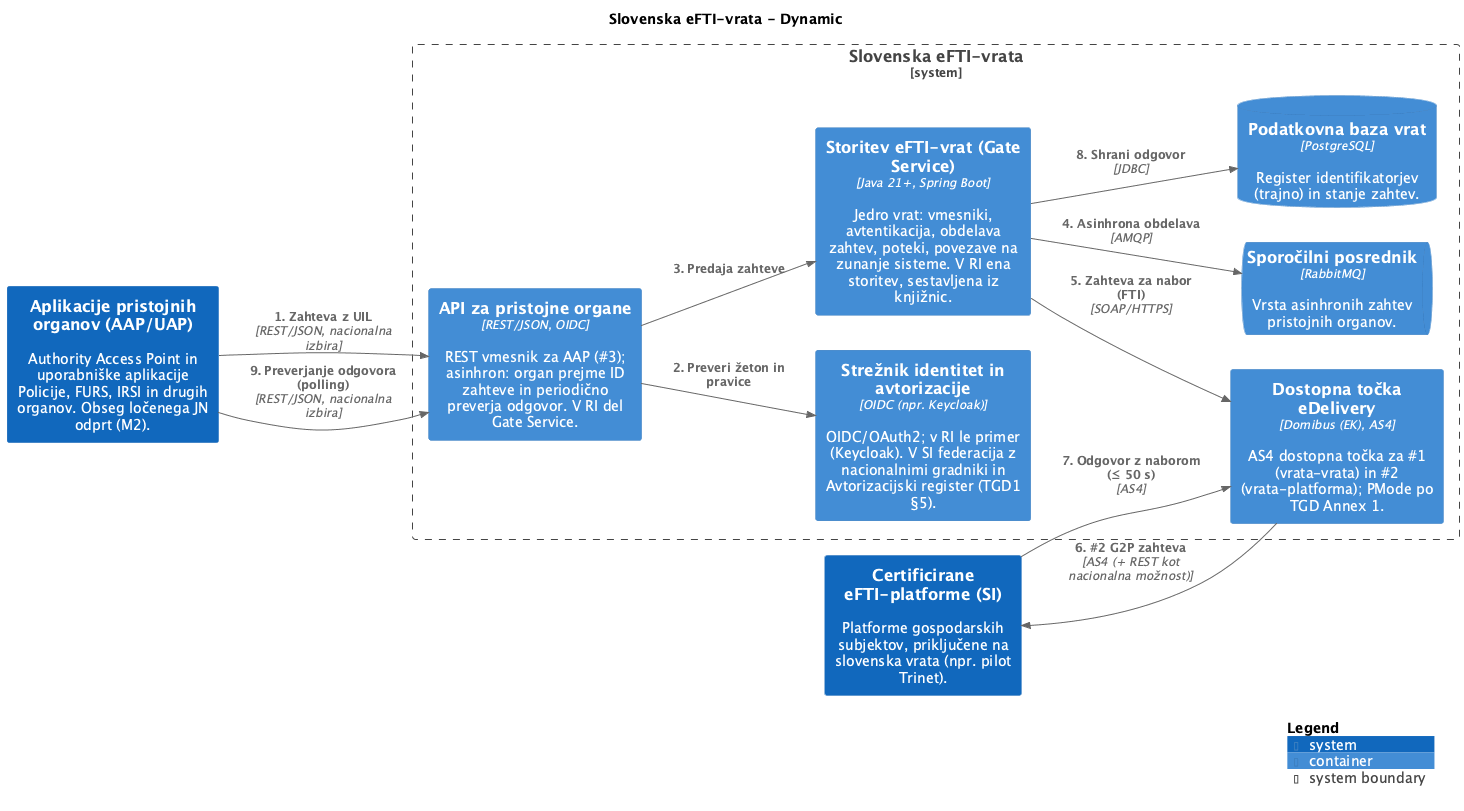

The diagram above was rendered by PlantUML. Its source (embedded in the PNG):
@startuml
set separator none
title Slovenska eFTI-vrata - Dynamic

left to right direction

!include <C4/C4>
!include <C4/C4_Context>
!include <C4/C4_Container>

System_Boundary("SlovenskaeFTIvrata_boundary", "Slovenska eFTI-vrata", $tags="") {
  Container(SlovenskaeFTIvrata.APIzapristojneorgane, "API za pristojne organe", $techn="REST/JSON, OIDC", $descr="REST vmesnik za AAP (#3); asinhron: organ prejme ID zahteve in periodično preverja odgovor. V RI del Gate Service.", $tags="", $link="")
  ContainerQueue(SlovenskaeFTIvrata.Sporočilniposrednik, "Sporočilni posrednik", $techn="RabbitMQ", $descr="Vrsta asinhronih zahtev pristojnih organov.", $tags="", $link="")
  ContainerDb(SlovenskaeFTIvrata.Podatkovnabazavrat, "Podatkovna baza vrat", $techn="PostgreSQL", $descr="Register identifikatorjev (trajno) in stanje zahtev.", $tags="", $link="")
  Container(SlovenskaeFTIvrata.DostopnatočkaeDelivery, "Dostopna točka eDelivery", $techn="Domibus (EK), AS4", $descr="AS4 dostopna točka za #1 (vrata-vrata) in #2 (vrata-platforma); PMode po TGD Annex 1.", $tags="", $link="")
  Container(SlovenskaeFTIvrata.Strežnikidentitetinavtorizacije, "Strežnik identitet in avtorizacije", $techn="OIDC (npr. Keycloak)", $descr="OIDC/OAuth2; v RI le primer (Keycloak). V SI federacija z nacionalnimi gradniki in Avtorizacijski register (TGD1 §5).", $tags="", $link="")
  Container(SlovenskaeFTIvrata.StoriteveFTIvratGateService, "Storitev eFTI-vrat (Gate Service)", $techn="Java 21+, Spring Boot", $descr="Jedro vrat: vmesniki, avtentikacija, obdelava zahtev, poteki, povezave na zunanje sisteme. V RI ena storitev, sestavljena iz knjižnic.", $tags="", $link="")
}

System(AplikacijepristojnihorganovAAPUAP, "Aplikacije pristojnih organov (AAP/UAP)", $descr="Authority Access Point in uporabniške aplikacije Policije, FURS, IRSI in drugih organov. Obseg ločenega JN odprt (M2).", $tags="", $link="")
System(CertificiraneeFTIplatformeSI, "Certificirane eFTI-platforme (SI)", $descr="Platforme gospodarskih subjektov, priključene na slovenska vrata (npr. pilot Trinet).", $tags="", $link="")

Rel(AplikacijepristojnihorganovAAPUAP, SlovenskaeFTIvrata.APIzapristojneorgane, "1. Zahteva z UIL", $techn="REST/JSON, nacionalna izbira", $tags="", $link="")
Rel(SlovenskaeFTIvrata.APIzapristojneorgane, SlovenskaeFTIvrata.Strežnikidentitetinavtorizacije, "2. Preveri žeton in pravice", $techn="", $tags="", $link="")
Rel(SlovenskaeFTIvrata.APIzapristojneorgane, SlovenskaeFTIvrata.StoriteveFTIvratGateService, "3. Predaja zahteve", $techn="", $tags="", $link="")
Rel(SlovenskaeFTIvrata.StoriteveFTIvratGateService, SlovenskaeFTIvrata.Sporočilniposrednik, "4. Asinhrona obdelava", $techn="AMQP", $tags="", $link="")
Rel(SlovenskaeFTIvrata.StoriteveFTIvratGateService, SlovenskaeFTIvrata.DostopnatočkaeDelivery, "5. Zahteva za nabor (FTI)", $techn="SOAP/HTTPS", $tags="", $link="")
Rel(SlovenskaeFTIvrata.DostopnatočkaeDelivery, CertificiraneeFTIplatformeSI, "6. #2 G2P zahteva", $techn="AS4 (+ REST kot nacionalna možnost)", $tags="", $link="")
Rel(CertificiraneeFTIplatformeSI, SlovenskaeFTIvrata.DostopnatočkaeDelivery, "7. Odgovor z naborom (≤ 50 s)", $techn="AS4", $tags="", $link="")
Rel(SlovenskaeFTIvrata.StoriteveFTIvratGateService, SlovenskaeFTIvrata.Podatkovnabazavrat, "8. Shrani odgovor", $techn="JDBC", $tags="", $link="")
Rel(AplikacijepristojnihorganovAAPUAP, SlovenskaeFTIvrata.APIzapristojneorgane, "9. Preverjanje odgovora (polling)", $techn="REST/JSON, nacionalna izbira", $tags="", $link="")

SHOW_LEGEND(true)
@enduml